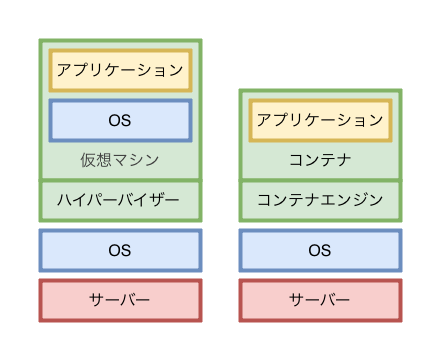

The diagram above was exported from draw.io. Its source (the exported page's mxGraphModel, read from the mxfile embedded in the PNG):
<mxGraphModel dx="529" dy="410" grid="1" gridSize="10" guides="1" tooltips="1" connect="1" arrows="1" fold="1" page="1" pageScale="1" pageWidth="827" pageHeight="1169" math="0" shadow="0">
  <root>
    <mxCell id="0" />
    <mxCell id="1" parent="0" />
    <mxCell id="20" value="" style="rounded=0;whiteSpace=wrap;html=1;strokeColor=none;" vertex="1" parent="1">
      <mxGeometry x="80" y="80" width="440" height="360" as="geometry" />
    </mxCell>
    <mxCell id="2" value="&lt;font style=&quot;font-size: 16px;&quot;&gt;サーバー&lt;/font&gt;" style="rounded=0;whiteSpace=wrap;html=1;strokeWidth=4;fillColor=#f8cecc;strokeColor=#b85450;" parent="1" vertex="1">
      <mxGeometry x="120" y="360" width="160" height="40" as="geometry" />
    </mxCell>
    <mxCell id="3" value="&lt;font style=&quot;font-size: 16px;&quot;&gt;OS&lt;/font&gt;" style="rounded=0;whiteSpace=wrap;html=1;strokeWidth=4;strokeColor=#6c8ebf;fillColor=#dae8fc;" parent="1" vertex="1">
      <mxGeometry x="120" y="310" width="160" height="40" as="geometry" />
    </mxCell>
    <mxCell id="4" value="&lt;div style=&quot;padding-bottom: 0px; padding-right: 0px;&quot;&gt;&lt;br&gt;&lt;/div&gt;" style="rounded=0;whiteSpace=wrap;html=1;strokeWidth=4;strokeColor=#82b366;fillColor=#d5e8d4;" parent="1" vertex="1">
      <mxGeometry x="120" y="120" width="160" height="140" as="geometry" />
    </mxCell>
    <mxCell id="5" value="&lt;font style=&quot;font-size: 16px;&quot;&gt;OS&lt;/font&gt;" style="rounded=0;whiteSpace=wrap;html=1;strokeWidth=4;strokeColor=#6c8ebf;fillColor=#dae8fc;" parent="1" vertex="1">
      <mxGeometry x="130" y="180" width="140" height="40" as="geometry" />
    </mxCell>
    <mxCell id="6" value="&lt;span style=&quot;font-size: 16px;&quot;&gt;アプリケーション&lt;/span&gt;" style="rounded=0;whiteSpace=wrap;html=1;strokeWidth=4;strokeColor=#d6b656;fillColor=#fff2cc;" parent="1" vertex="1">
      <mxGeometry x="130" y="130" width="140" height="40" as="geometry" />
    </mxCell>
    <mxCell id="7" value="&lt;font style=&quot;font-size: 16px;&quot;&gt;ハイパーバイザー&lt;/font&gt;" style="rounded=0;whiteSpace=wrap;html=1;strokeWidth=4;strokeColor=#82b366;fillColor=#d5e8d4;" parent="1" vertex="1">
      <mxGeometry x="120" y="260" width="160" height="40" as="geometry" />
    </mxCell>
    <mxCell id="9" value="&lt;font style=&quot;font-size: 16px;&quot;&gt;サーバー&lt;/font&gt;" style="rounded=0;whiteSpace=wrap;html=1;strokeWidth=4;fillColor=#f8cecc;strokeColor=#b85450;" parent="1" vertex="1">
      <mxGeometry x="320" y="360" width="160" height="40" as="geometry" />
    </mxCell>
    <mxCell id="10" value="&lt;font style=&quot;font-size: 16px;&quot;&gt;OS&lt;/font&gt;" style="rounded=0;whiteSpace=wrap;html=1;strokeWidth=4;strokeColor=#6c8ebf;fillColor=#dae8fc;" parent="1" vertex="1">
      <mxGeometry x="320" y="310" width="160" height="40" as="geometry" />
    </mxCell>
    <mxCell id="11" value="" style="rounded=0;whiteSpace=wrap;html=1;strokeWidth=4;strokeColor=#82b366;fillColor=#d5e8d4;" parent="1" vertex="1">
      <mxGeometry x="320" y="170" width="160" height="90" as="geometry" />
    </mxCell>
    <mxCell id="13" value="&lt;span style=&quot;font-size: 16px;&quot;&gt;アプリケーション&lt;/span&gt;" style="rounded=0;whiteSpace=wrap;html=1;strokeWidth=4;strokeColor=#d6b656;fillColor=#fff2cc;" parent="1" vertex="1">
      <mxGeometry x="330" y="180" width="140" height="40" as="geometry" />
    </mxCell>
    <mxCell id="14" value="&lt;font style=&quot;font-size: 16px;&quot;&gt;コンテナエンジン&lt;/font&gt;" style="rounded=0;whiteSpace=wrap;html=1;strokeWidth=4;strokeColor=#82b366;fillColor=#d5e8d4;" parent="1" vertex="1">
      <mxGeometry x="320" y="260" width="160" height="40" as="geometry" />
    </mxCell>
    <mxCell id="18" value="&lt;span style=&quot;color: rgb(63, 63, 63); font-size: 16px;&quot;&gt;仮想マシン&lt;/span&gt;" style="rounded=0;whiteSpace=wrap;html=1;fillColor=none;strokeColor=none;" parent="1" vertex="1">
      <mxGeometry x="130" y="220" width="140" height="40" as="geometry" />
    </mxCell>
    <mxCell id="19" value="&lt;span style=&quot;font-size: 16px;&quot;&gt;コンテナ&lt;/span&gt;" style="rounded=0;whiteSpace=wrap;html=1;fillColor=none;strokeColor=none;" parent="1" vertex="1">
      <mxGeometry x="330" y="220" width="140" height="40" as="geometry" />
    </mxCell>
  </root>
</mxGraphModel>